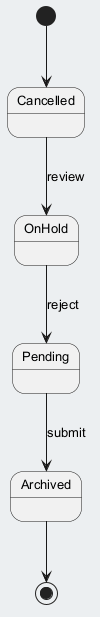

The diagram above was rendered by PlantUML. Its source (embedded in the PNG):
@startuml
skinparam backgroundColor #ECEFF1
skinparam classBackgroundColor #FFFFFF
skinparam classBorderColor #455A64
skinparam defaultFontSize 13
[*] --> Cancelled
Cancelled --> OnHold : review
OnHold --> Pending : reject
Pending --> Archived : submit
Archived --> [*]
@enduml